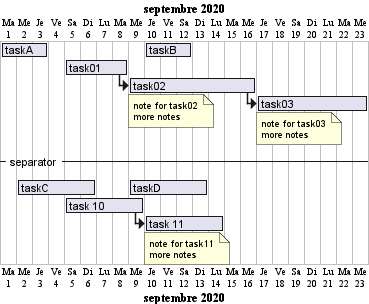

The diagram above was rendered by PlantUML. Its source (embedded in the PNG):
@startgantt
Language fr
Project starts 2020-09-01

[taskA] starts 2020-09-01 and lasts 3 days
[taskB] starts 2020-09-10 and lasts 3 days
[taskB] displays on same row as [taskA]

[task01] starts 2020-09-05 and lasts 4 days

then [task02] lasts 8 days
note bottom
  note for task02
  more notes
end note

then [task03] lasts 7 days
note bottom
  note for task03
  more notes
end note

-- separator --

[taskC] starts 2020-09-02 and lasts 5 days
[taskD] starts 2020-09-09 and lasts 5 days
[taskD] displays on same row as [taskC]

[task 10] starts 2020-09-05 and lasts 5 days
then [task 11] lasts 5 days
note bottom
  note for task11
  more notes
end note
@endgantt